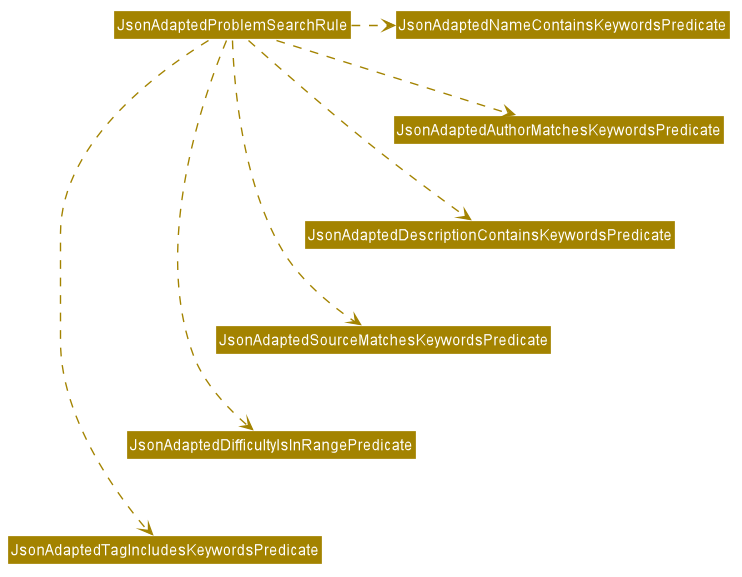

The diagram above was rendered by PlantUML. Its source (embedded in the PNG):
@startuml









skinparam BackgroundColor #FFFFFFF

skinparam Shadowing false

skinparam Class {
    FontColor #FFFFFF
    BorderThickness 1
    BorderColor #FFFFFF
    StereotypeFontColor #FFFFFF
    FontName Arial
}

skinparam Actor {
    BorderColor #000000
    Color #000000
    FontName Arial
}

skinparam Sequence {
    MessageAlign center
    BoxFontSize 15
    BoxPadding 0
    BoxFontColor #FFFFFF
    FontName Arial
}

skinparam Participant {
    FontColor #FFFFFFF
    Padding 20
}

skinparam MinClassWidth 50
skinparam ParticipantPadding 10
skinparam Shadowing false
skinparam DefaultTextAlignment center
skinparam packageStyle Rectangle

hide footbox
hide members
hide circle
skinparam arrowThickness 1.1
skinparam arrowColor #A38300
skinparam classBackgroundColor #A38300

JsonAdaptedProblemSearchRule .right.> JsonAdaptedNameContainsKeywordsPredicate
JsonAdaptedProblemSearchRule .right.> JsonAdaptedAuthorMatchesKeywordsPredicate
JsonAdaptedProblemSearchRule .right.> JsonAdaptedDescriptionContainsKeywordsPredicate
JsonAdaptedProblemSearchRule .right.> JsonAdaptedSourceMatchesKeywordsPredicate
JsonAdaptedProblemSearchRule .right.> JsonAdaptedDifficultyIsInRangePredicate
JsonAdaptedProblemSearchRule .right.> JsonAdaptedTagIncludesKeywordsPredicate

JsonAdaptedNameContainsKeywordsPredicate -[hidden]down- JsonAdaptedAuthorMatchesKeywordsPredicate
JsonAdaptedAuthorMatchesKeywordsPredicate -[hidden]down- JsonAdaptedDescriptionContainsKeywordsPredicate
JsonAdaptedDescriptionContainsKeywordsPredicate -[hidden]down- JsonAdaptedSourceMatchesKeywordsPredicate
JsonAdaptedSourceMatchesKeywordsPredicate -[hidden]down- JsonAdaptedDifficultyIsInRangePredicate
JsonAdaptedDifficultyIsInRangePredicate -[hidden]down- JsonAdaptedTagIncludesKeywordsPredicate
@enduml